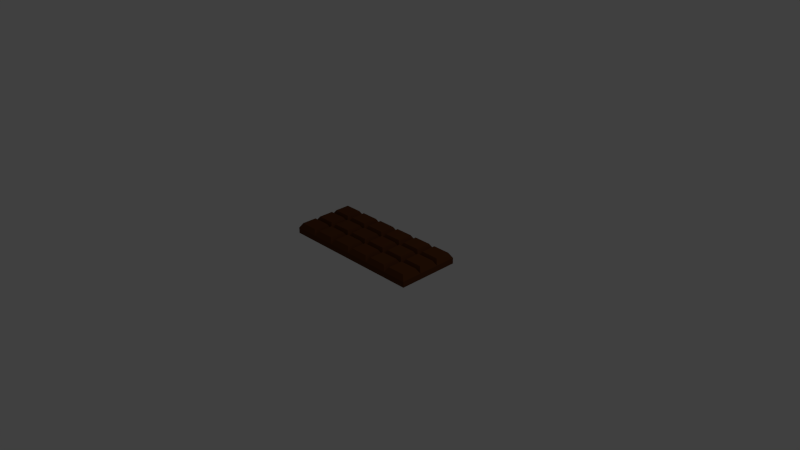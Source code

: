 # Source: chocolate.blend  (saved by Blender 2.76.0; exported with 4.5.12 LTS)
import bpy
from mathutils import Matrix  # noqa: F401  (used for matrix-valued properties, if any)

bpy.ops.wm.read_factory_settings(use_empty=True)
scene = bpy.context.scene
scene.name = 'Scene'

# ---- collections
col_collection_1 = bpy.data.collections.new('Collection 1'); scene.collection.children.link(col_collection_1)

# ---- materials (node trees are filled in below, after node groups)
mat_material = bpy.data.materials.new('Material')
mat_material.alpha_threshold = 0.0
mat_material.roughness = 0.5
mat_material.line_color = (0.0, 0.0, 0.0, 1.0)

# ---- material node trees
mat_material.use_nodes = True; mat_material.node_tree.nodes.clear()
_N = mat_material.node_tree.nodes; _L = mat_material.node_tree.links
n0 = _N.new('ShaderNodeOutputMaterial'); n0.name = 'Material Output'; n0.location = (300, 300)
n1 = _N.new('ShaderNodeBsdfDiffuse'); n1.name = 'Diffuse BSDF'; n1.location = (10, 300)
n1.inputs[0].default_value = (0.1025, 0.03381, 0.01007, 1.0)
_L.new(n1.outputs[0], n0.inputs[0])
n0.is_active_output = True

# ---- world
world_world = bpy.data.worlds.new('World'); scene.world = world_world
world_world.color = (0.05088, 0.05088, 0.05088)
world_world.use_sun_shadow = False
world_world.sun_shadow_jitter_overblur = 0.0
world_world.cycles.sampling_method = 'MANUAL'
world_world.cycles.sample_map_resolution = 256

# ---- cameras
cam_camera = bpy.data.cameras.new('Camera')
cam_camera.clip_end = 100.0
cam_camera.lens = 35.0
cam_camera.sensor_width = 32.0
cam_camera.sensor_height = 18.0
cam_camera.ortho_scale = 7.314
cam_camera.dof.focus_distance = 0.0

# ---- lights
light_lamp = bpy.data.lights.new('Lamp', 'POINT')
light_lamp.transmission_factor = 0.0
light_lamp.cutoff_distance = 30.0
light_lamp.energy = 100.0
light_lamp.shadow_buffer_clip_start = 1.001
light_lamp.shadow_soft_size = 0.1
light_lamp.shadow_maximum_resolution = 0.006
light_lamp.use_absolute_resolution = True
light_lamp.cycles.use_multiple_importance_sampling = False

# ---- meshes
me_cube = bpy.data.meshes.new('Cube')
me_cube.from_pydata([(1.0, 1.0, -1.0), (1.0, -1.0, -1.0), (-1.0, -1.0, -1.0), (-1.0, 1.0, -1.0), (1.0, 1.0, -0.1126), (1.0, -1.0, -0.1126), (-1.0, -1.0, -0.1126), (-1.0, 1.0, -0.1126), (0.6667, 1.0, -1.0), (0.3333, 1.0, -1.0), (1.788e-07, 1.0, -1.0), (-0.3333, 1.0, -1.0), (-0.6667, 1.0, -1.0), (0.6667, -1.0, -1.0), (0.3333, -1.0, -1.0), (-5.96e-08, -1.0, -1.0), (-0.3333, -1.0, -1.0), (-0.6667, -1.0, -1.0), (0.6667, 1.0, -0.1126), (0.3333, 1.0, -0.1126), (2.384e-07, 1.0, -0.1126), (-0.3333, 1.0, -0.1126), (-0.6667, 1.0, -0.1126), (0.6667, -1.0, -0.1126), (0.3333, -1.0, -0.1126), (-5.364e-07, -1.0, -0.1126), (-0.3333, -1.0, -0.1126), (-0.6667, -1.0, -0.1126), (1.0, 0.3333, -1.0), (1.0, -0.3333, -1.0), (-1.0, -0.3333, -1.0), (-1.0, 0.3333, -1.0), (1.0, 0.3333, -0.1126), (1.0, -0.3333, -0.1126), (-1.0, -0.3333, -0.1126), (-1.0, 0.3333, -0.1126), (0.6667, 0.3333, -0.1126), (0.6667, -0.3333, -0.1126), (0.3333, 0.3333, -0.1126), (0.3333, -0.3333, -0.1126), (-1.987e-08, 0.3333, -0.1126), (-2.782e-07, -0.3333, -0.1126), (-0.3333, 0.3333, -0.1126), (-0.3333, -0.3333, -0.1126), (-0.6667, 0.3333, -0.1126), (-0.6667, -0.3333, -0.1126), (0.6667, -0.3333, -1.0), (0.6667, 0.3333, -1.0), (0.3333, -0.3333, -1.0), (0.3333, 0.3333, -1.0), (1.987e-08, -0.3333, -1.0), (9.934e-08, 0.3333, -1.0), (-0.3333, -0.3333, -1.0), (-0.3333, 0.3333, -1.0), (-0.6667, -0.3333, -1.0), (-0.6667, 0.3333, -1.0), (-0.7121, -0.4242, 0.656), (-0.9546, -0.4242, 0.656), (-0.9546, -0.9091, 0.656), (-0.7121, -0.9091, 0.656), (0.9546, -0.4242, 0.656), (0.7121, -0.4242, 0.656), (0.7121, -0.9091, 0.656), (0.9546, -0.9091, 0.656), (0.6212, -0.4242, 0.656), (0.3788, -0.4242, 0.656), (0.3788, -0.9091, 0.656), (0.6212, -0.9091, 0.656), (0.2879, -0.4242, 0.656), (0.04544, -0.4242, 0.656), (0.04544, -0.9091, 0.656), (0.2879, -0.9091, 0.656), (-0.04544, -0.4242, 0.656), (-0.2879, -0.4242, 0.656), (-0.2879, -0.9091, 0.656), (-0.04545, -0.9091, 0.656), (-0.3788, -0.4242, 0.656), (-0.6212, -0.4242, 0.656), (-0.6212, -0.9091, 0.656), (-0.3788, -0.9091, 0.656), (-0.3788, 0.9091, 0.656), (-0.6212, 0.9091, 0.656), (-0.6212, 0.4242, 0.656), (-0.3788, 0.4242, 0.656), (-0.3788, 0.2424, 0.656), (-0.6212, 0.2424, 0.656), (-0.6212, -0.2424, 0.656), (-0.3788, -0.2424, 0.656), (-0.04544, 0.9091, 0.656), (-0.2879, 0.9091, 0.656), (-0.2879, 0.4242, 0.656), (-0.04544, 0.4242, 0.656), (-0.04544, 0.2424, 0.656), (-0.2879, 0.2424, 0.656), (-0.2879, -0.2424, 0.656), (-0.04544, -0.2424, 0.656), (0.2879, 0.9091, 0.656), (0.04544, 0.9091, 0.656), (0.04544, 0.4242, 0.656), (0.2879, 0.4242, 0.656), (0.2879, 0.2424, 0.656), (0.04544, 0.2424, 0.656), (0.04544, -0.2424, 0.656), (0.2879, -0.2424, 0.656), (0.6212, 0.9091, 0.656), (0.3788, 0.9091, 0.656), (0.3788, 0.4242, 0.656), (0.6212, 0.4242, 0.656), (0.6212, 0.2424, 0.656), (0.3788, 0.2424, 0.656), (0.3788, -0.2424, 0.656), (0.6212, -0.2424, 0.656), (0.9546, 0.9091, 0.656), (0.7121, 0.9091, 0.656), (0.7121, 0.4242, 0.656), (0.9546, 0.4242, 0.656), (0.9546, 0.2424, 0.656), (0.7121, 0.2424, 0.656), (0.7121, -0.2424, 0.656), (0.9546, -0.2424, 0.656), (-0.7121, 0.9091, 0.656), (-0.9546, 0.9091, 0.656), (-0.9546, 0.4242, 0.656), (-0.7121, 0.4242, 0.656), (-0.7121, 0.2424, 0.656), (-0.9546, 0.2424, 0.656), (-0.9546, -0.2424, 0.656), (-0.7121, -0.2424, 0.656)], [], [(54, 17, 2, 30), (29, 33, 5, 1), (17, 27, 6, 2), (31, 35, 7, 3), (22, 12, 3, 7), (4, 0, 8, 18), (18, 8, 9, 19), (19, 9, 10, 20), (20, 10, 11, 21), (21, 11, 12, 22), (1, 5, 23, 13), (13, 23, 24, 14), (14, 24, 25, 15), (15, 25, 26, 16), (16, 26, 27, 17), (29, 1, 13, 46), (46, 13, 14, 48), (48, 14, 15, 50), (50, 15, 16, 52), (52, 16, 17, 54), (11, 53, 55, 12), (53, 52, 54, 55), (10, 51, 53, 11), (51, 50, 52, 53), (9, 49, 51, 10), (49, 48, 50, 51), (8, 47, 49, 9), (47, 46, 48, 49), (0, 28, 47, 8), (28, 29, 46, 47), (2, 6, 34, 30), (30, 34, 35, 31), (0, 4, 32, 28), (28, 32, 33, 29), (12, 55, 31, 3), (55, 54, 30, 31), (56, 57, 58, 59), (34, 57, 56, 45), (6, 58, 57, 34), (27, 59, 58, 6), (45, 56, 59, 27), (60, 61, 62, 63), (37, 61, 60, 33), (23, 62, 61, 37), (5, 63, 62, 23), (33, 60, 63, 5), (64, 65, 66, 67), (39, 65, 64, 37), (24, 66, 65, 39), (23, 67, 66, 24), (37, 64, 67, 23), (68, 69, 70, 71), (41, 69, 68, 39), (25, 70, 69, 41), (24, 71, 70, 25), (39, 68, 71, 24), (72, 73, 74, 75), (43, 73, 72, 41), (26, 74, 73, 43), (25, 75, 74, 26), (41, 72, 75, 25), (76, 77, 78, 79), (45, 77, 76, 43), (27, 78, 77, 45), (26, 79, 78, 27), (43, 76, 79, 26), (80, 81, 82, 83), (22, 81, 80, 21), (44, 82, 81, 22), (42, 83, 82, 44), (21, 80, 83, 42), (84, 85, 86, 87), (44, 85, 84, 42), (45, 86, 85, 44), (43, 87, 86, 45), (42, 84, 87, 43), (88, 89, 90, 91), (21, 89, 88, 20), (42, 90, 89, 21), (40, 91, 90, 42), (20, 88, 91, 40), (92, 93, 94, 95), (42, 93, 92, 40), (43, 94, 93, 42), (41, 95, 94, 43), (40, 92, 95, 41), (96, 97, 98, 99), (20, 97, 96, 19), (40, 98, 97, 20), (38, 99, 98, 40), (19, 96, 99, 38), (100, 101, 102, 103), (40, 101, 100, 38), (41, 102, 101, 40), (39, 103, 102, 41), (38, 100, 103, 39), (104, 105, 106, 107), (19, 105, 104, 18), (38, 106, 105, 19), (36, 107, 106, 38), (18, 104, 107, 36), (108, 109, 110, 111), (38, 109, 108, 36), (39, 110, 109, 38), (37, 111, 110, 39), (36, 108, 111, 37), (112, 113, 114, 115), (18, 113, 112, 4), (36, 114, 113, 18), (32, 115, 114, 36), (4, 112, 115, 32), (116, 117, 118, 119), (36, 117, 116, 32), (37, 118, 117, 36), (33, 119, 118, 37), (32, 116, 119, 33), (120, 121, 122, 123), (7, 121, 120, 22), (35, 122, 121, 7), (44, 123, 122, 35), (22, 120, 123, 44), (124, 125, 126, 127), (35, 125, 124, 44), (34, 126, 125, 35), (45, 127, 126, 34), (44, 124, 127, 45)])
me_cube.materials.append(mat_material)
me_cube.use_remesh_preserve_volume = False
me_cube.use_remesh_preserve_attributes = False
me_cube.use_mirror_vertex_groups = False
me_cube.update()

# ---- objects
ob_cube = bpy.data.objects.new('Cube', me_cube)
ob_lamp = bpy.data.objects.new('Lamp', light_lamp)
ob_camera = bpy.data.objects.new('Camera', cam_camera)

# ---- transforms, parenting, visibility, modifiers, constraints
ob_cube.location = (0.0, 0.0, 0.1823)
ob_cube.scale = (1.0, 0.4226, 0.08935)
ob_cube.lock_rotations_4d = False
ob_cube.empty_display_type = 'ARROWS'
ob_cube.lineart.crease_threshold = 0.0
ob_lamp.location = (4.076, 1.005, 5.904)
ob_lamp.rotation_euler = (0.6503, 0.05522, 1.866)
ob_lamp.lock_rotations_4d = False
ob_lamp.empty_display_type = 'ARROWS'
ob_lamp.color = (0.0, 0.0, 0.0, 0.0)
ob_lamp.lineart.crease_threshold = 0.0
ob_camera.location = (7.481, -6.508, 5.344)
ob_camera.rotation_euler = (1.109, 0.01082, 0.8149)
ob_camera.lock_rotations_4d = False
ob_camera.empty_display_type = 'ARROWS'
ob_camera.color = (0.0, 0.0, 0.0, 0.0)
ob_camera.display_type = 'WIRE'
ob_camera.lineart.crease_threshold = 0.0

# ---- collection membership
col_collection_1.objects.link(ob_cube)
col_collection_1.objects.link(ob_lamp)
col_collection_1.objects.link(ob_camera)

# ---- scene / render settings (as saved in the file)
scene.camera = ob_camera
scene.frame_start = 1; scene.frame_end = 250; scene.frame_set(1)
scene.render.engine = 'CYCLES'
scene.render.resolution_percentage = 50
scene.render.dither_intensity = 0.0
scene.cycles.use_denoising = False
scene.cycles.samples = 10
scene.cycles.sampling_pattern = 'TABULATED_SOBOL'
scene.cycles.light_sampling_threshold = 0.0
scene.cycles.use_adaptive_sampling = False
scene.cycles.use_light_tree = False
scene.cycles.blur_glossy = 0.0
scene.cycles.pixel_filter_type = 'GAUSSIAN'
scene.cycles.sample_clamp_indirect = 0.0
scene.view_settings.view_transform = 'Standard'
bpy.context.view_layer.update()
